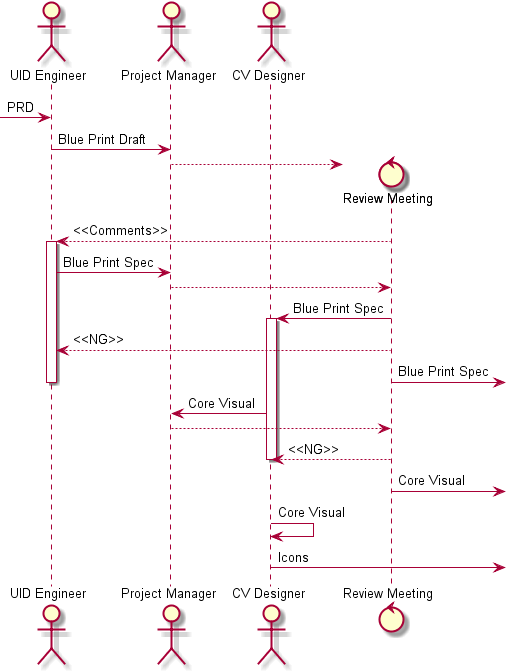

The diagram above was rendered by PlantUML. Its source (embedded in the PNG):
@startuml
actor "UID Engineer"
actor "Project Manager"
actor "CV Designer"
-> "UID Engineer":PRD
"UID Engineer" -> "Project Manager": Blue Print Draft
create control "Review Meeting"
"Project Manager" --> "Review Meeting"
"Review Meeting" --> "UID Engineer": <<Comments>>
activate "UID Engineer" 
"UID Engineer" -> "Project Manager": Blue Print Spec
"Project Manager" --> "Review Meeting"
"Review Meeting" -> "CV Designer": Blue Print Spec
activate "CV Designer" 
"Review Meeting" --> "UID Engineer": <<NG>>
"Review Meeting" -> : Blue Print Spec
deactivate "UID Engineer" 
"CV Designer" -> "Project Manager": Core Visual
"Project Manager" --> "Review Meeting"
"Review Meeting" --> "CV Designer": <<NG>>
deactivate "CV Designer" 
"Review Meeting" -> :Core Visual
"CV Designer" -> "CV Designer": Core Visual
"CV Designer" ->: Icons
@enduml